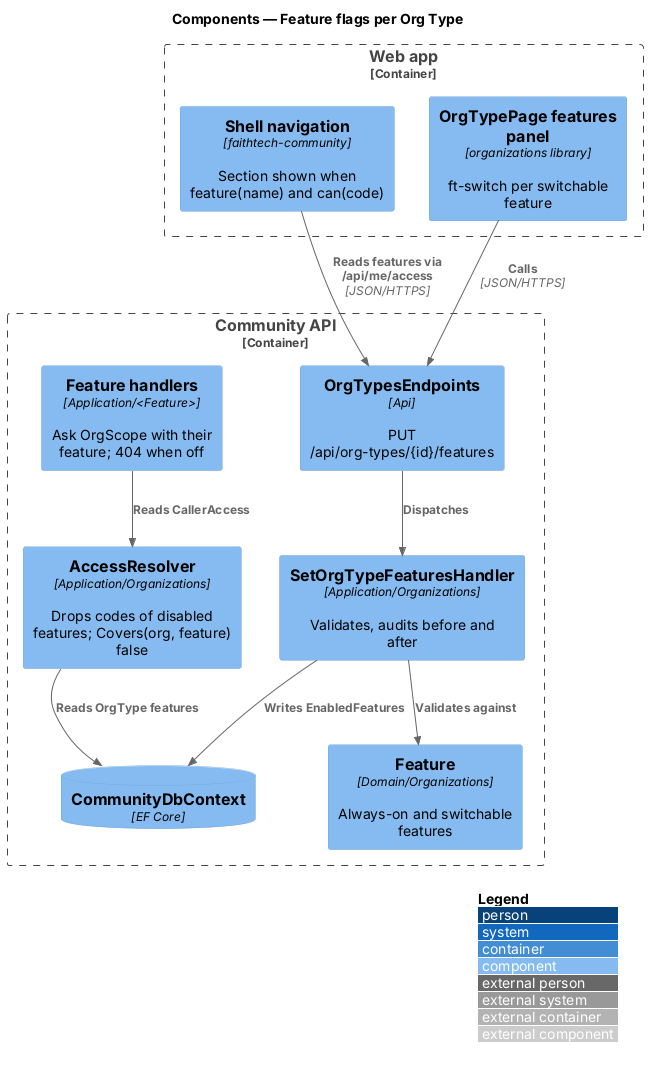

The diagram above was rendered by PlantUML. Its source (embedded in the PNG):
@startuml
!include <C4/C4_Component>
LAYOUT_WITH_LEGEND()
title Components — Feature flags per Org Type
Container_Boundary(web, "Web app") {
  Component(nav, "Shell navigation", "faithtech-community", "Section shown when feature(name) and can(code)")
  Component(ed, "OrgTypePage features panel", "organizations library", "ft-switch per switchable feature")
}
Container_Boundary(api, "Community API") {
  Component(ep, "OrgTypesEndpoints", "Api", "PUT /api/org-types/{id}/features")
  Component(h, "SetOrgTypeFeaturesHandler", "Application/Organizations", "Validates, audits before and after")
  Component(feat, "Feature", "Domain/Organizations", "Always-on and switchable features")
  Component(res, "AccessResolver", "Application/Organizations", "Drops codes of disabled features; Covers(org, feature) false")
  Component(fh, "Feature handlers", "Application/<Feature>", "Ask OrgScope with their feature; 404 when off")
  ComponentDb(db, "CommunityDbContext", "EF Core", "")
}
Rel(ed, ep, "Calls", "JSON/HTTPS")
Rel(ep, h, "Dispatches")
Rel(h, feat, "Validates against")
Rel(h, db, "Writes EnabledFeatures")
Rel(res, db, "Reads OrgType features")
Rel(fh, res, "Reads CallerAccess")
Rel(nav, ep, "Reads features via /api/me/access", "JSON/HTTPS")
@enduml